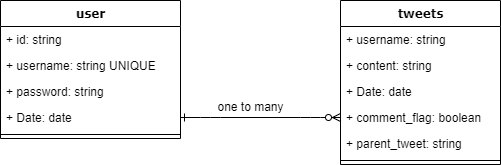

The diagram above was exported from draw.io. Its source (the exported page's mxGraphModel, read from the mxfile embedded in the PNG):
<mxGraphModel dx="782" dy="507" grid="1" gridSize="10" guides="1" tooltips="1" connect="1" arrows="1" fold="1" page="1" pageScale="1" pageWidth="1100" pageHeight="850" background="none" math="0" shadow="0">
  <root>
    <mxCell id="0" />
    <mxCell id="1" parent="0" />
    <mxCell id="78961159f06e98e8-17" value="user" style="swimlane;html=1;fontStyle=1;align=center;verticalAlign=top;childLayout=stackLayout;horizontal=1;startSize=26;horizontalStack=0;resizeParent=1;resizeLast=0;collapsible=1;marginBottom=0;swimlaneFillColor=#ffffff;rounded=0;shadow=0;comic=0;labelBackgroundColor=none;strokeWidth=1;fillColor=none;fontFamily=Verdana;fontSize=12" parent="1" vertex="1">
      <mxGeometry x="90" y="83" width="180" height="138" as="geometry" />
    </mxCell>
    <mxCell id="78961159f06e98e8-21" value="+ id: string" style="text;html=1;strokeColor=none;fillColor=none;align=left;verticalAlign=top;spacingLeft=4;spacingRight=4;whiteSpace=wrap;overflow=hidden;rotatable=0;points=[[0,0.5],[1,0.5]];portConstraint=eastwest;" parent="78961159f06e98e8-17" vertex="1">
      <mxGeometry y="26" width="180" height="26" as="geometry" />
    </mxCell>
    <mxCell id="78961159f06e98e8-23" value="+ username: string UNIQUE" style="text;html=1;strokeColor=none;fillColor=none;align=left;verticalAlign=top;spacingLeft=4;spacingRight=4;whiteSpace=wrap;overflow=hidden;rotatable=0;points=[[0,0.5],[1,0.5]];portConstraint=eastwest;" parent="78961159f06e98e8-17" vertex="1">
      <mxGeometry y="52" width="180" height="26" as="geometry" />
    </mxCell>
    <mxCell id="78961159f06e98e8-25" value="+ password: string" style="text;html=1;strokeColor=none;fillColor=none;align=left;verticalAlign=top;spacingLeft=4;spacingRight=4;whiteSpace=wrap;overflow=hidden;rotatable=0;points=[[0,0.5],[1,0.5]];portConstraint=eastwest;" parent="78961159f06e98e8-17" vertex="1">
      <mxGeometry y="78" width="180" height="26" as="geometry" />
    </mxCell>
    <mxCell id="78961159f06e98e8-26" value="+ Date: date" style="text;html=1;strokeColor=none;fillColor=none;align=left;verticalAlign=top;spacingLeft=4;spacingRight=4;whiteSpace=wrap;overflow=hidden;rotatable=0;points=[[0,0.5],[1,0.5]];portConstraint=eastwest;" parent="78961159f06e98e8-17" vertex="1">
      <mxGeometry y="104" width="180" height="26" as="geometry" />
    </mxCell>
    <mxCell id="78961159f06e98e8-19" value="" style="line;html=1;strokeWidth=1;fillColor=none;align=left;verticalAlign=middle;spacingTop=-1;spacingLeft=3;spacingRight=3;rotatable=0;labelPosition=right;points=[];portConstraint=eastwest;" parent="78961159f06e98e8-17" vertex="1">
      <mxGeometry y="130" width="180" height="8" as="geometry" />
    </mxCell>
    <mxCell id="78961159f06e98e8-30" value="tweets" style="swimlane;html=1;fontStyle=1;align=center;verticalAlign=top;childLayout=stackLayout;horizontal=1;startSize=26;horizontalStack=0;resizeParent=1;resizeLast=0;collapsible=1;marginBottom=0;swimlaneFillColor=#ffffff;rounded=0;shadow=0;comic=0;labelBackgroundColor=none;strokeWidth=1;fillColor=none;fontFamily=Verdana;fontSize=12" parent="1" vertex="1">
      <mxGeometry x="430" y="83" width="160" height="164" as="geometry" />
    </mxCell>
    <mxCell id="78961159f06e98e8-31" value="+ username: string" style="text;html=1;strokeColor=none;fillColor=none;align=left;verticalAlign=top;spacingLeft=4;spacingRight=4;whiteSpace=wrap;overflow=hidden;rotatable=0;points=[[0,0.5],[1,0.5]];portConstraint=eastwest;" parent="78961159f06e98e8-30" vertex="1">
      <mxGeometry y="26" width="160" height="26" as="geometry" />
    </mxCell>
    <mxCell id="78961159f06e98e8-32" value="+ content: string" style="text;html=1;strokeColor=none;fillColor=none;align=left;verticalAlign=top;spacingLeft=4;spacingRight=4;whiteSpace=wrap;overflow=hidden;rotatable=0;points=[[0,0.5],[1,0.5]];portConstraint=eastwest;" parent="78961159f06e98e8-30" vertex="1">
      <mxGeometry y="52" width="160" height="26" as="geometry" />
    </mxCell>
    <mxCell id="78961159f06e98e8-33" value="+ Date: date" style="text;html=1;strokeColor=none;fillColor=none;align=left;verticalAlign=top;spacingLeft=4;spacingRight=4;whiteSpace=wrap;overflow=hidden;rotatable=0;points=[[0,0.5],[1,0.5]];portConstraint=eastwest;" parent="78961159f06e98e8-30" vertex="1">
      <mxGeometry y="78" width="160" height="26" as="geometry" />
    </mxCell>
    <mxCell id="78961159f06e98e8-34" value="+ comment_flag: boolean" style="text;html=1;strokeColor=none;fillColor=none;align=left;verticalAlign=top;spacingLeft=4;spacingRight=4;whiteSpace=wrap;overflow=hidden;rotatable=0;points=[[0,0.5],[1,0.5]];portConstraint=eastwest;" parent="78961159f06e98e8-30" vertex="1">
      <mxGeometry y="104" width="160" height="26" as="geometry" />
    </mxCell>
    <mxCell id="78961159f06e98e8-36" value="+ parent_tweet: string" style="text;html=1;strokeColor=none;fillColor=none;align=left;verticalAlign=top;spacingLeft=4;spacingRight=4;whiteSpace=wrap;overflow=hidden;rotatable=0;points=[[0,0.5],[1,0.5]];portConstraint=eastwest;" parent="78961159f06e98e8-30" vertex="1">
      <mxGeometry y="130" width="160" height="26" as="geometry" />
    </mxCell>
    <mxCell id="78961159f06e98e8-38" value="" style="line;html=1;strokeWidth=1;fillColor=none;align=left;verticalAlign=middle;spacingTop=-1;spacingLeft=3;spacingRight=3;rotatable=0;labelPosition=right;points=[];portConstraint=eastwest;" parent="78961159f06e98e8-30" vertex="1">
      <mxGeometry y="156" width="160" height="8" as="geometry" />
    </mxCell>
    <mxCell id="kZ4NUu7Mduarh4jIQhY5-1" value="" style="edgeStyle=entityRelationEdgeStyle;endArrow=ERzeroToMany;startArrow=ERone;endFill=1;startFill=0;exitX=1;exitY=0.5;exitDx=0;exitDy=0;" edge="1" parent="1" source="78961159f06e98e8-26">
      <mxGeometry width="100" height="100" relative="1" as="geometry">
        <mxPoint x="370" y="165" as="sourcePoint" />
        <mxPoint x="430" y="200" as="targetPoint" />
      </mxGeometry>
    </mxCell>
    <mxCell id="kZ4NUu7Mduarh4jIQhY5-2" value="one to many" style="text;html=1;align=center;verticalAlign=middle;resizable=0;points=[];autosize=1;strokeColor=none;fillColor=none;" vertex="1" parent="1">
      <mxGeometry x="300" y="180" width="80" height="20" as="geometry" />
    </mxCell>
  </root>
</mxGraphModel>